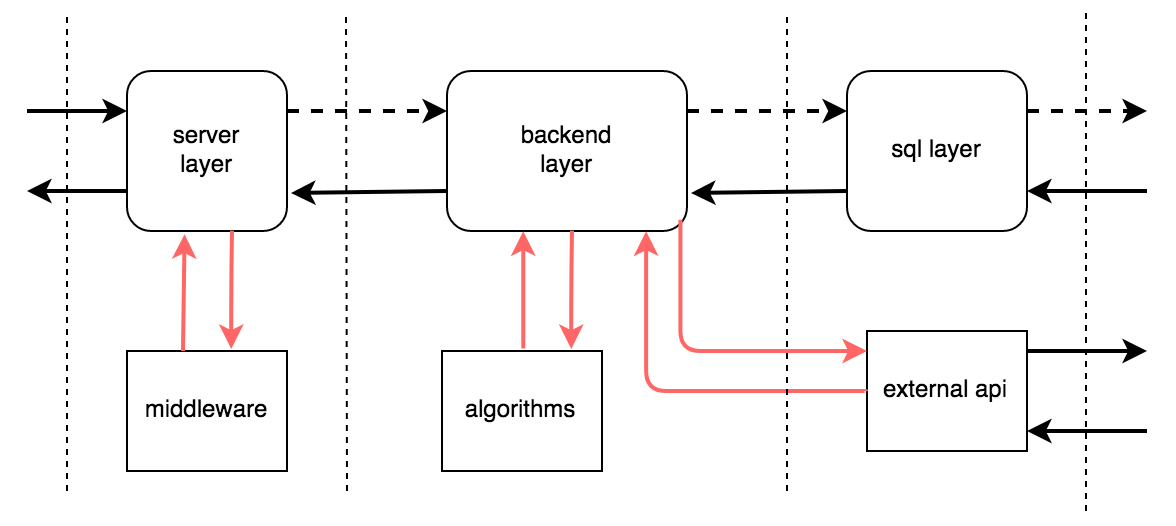

The diagram above was exported from draw.io. Its source (the exported page's mxGraphModel, read from the mxfile embedded in the PNG):
<mxGraphModel dx="1339" dy="2067" grid="1" gridSize="10" guides="1" tooltips="1" connect="1" arrows="1" fold="1" page="1" pageScale="1" pageWidth="850" pageHeight="1100" math="0" shadow="0">
  <root>
    <mxCell id="0" />
    <mxCell id="1" parent="0" />
    <mxCell id="2" value="&lt;div&gt;server&lt;/div&gt;&lt;div&gt;layer&lt;br&gt;&lt;/div&gt;" style="rounded=1;whiteSpace=wrap;html=1;" vertex="1" parent="1">
      <mxGeometry x="210" y="320" width="80" height="80" as="geometry" />
    </mxCell>
    <mxCell id="3" value="" style="endArrow=none;dashed=1;html=1;" edge="1" parent="1">
      <mxGeometry width="50" height="50" relative="1" as="geometry">
        <mxPoint x="180" y="529.9999999999995" as="sourcePoint" />
        <mxPoint x="180" y="289.99999999999955" as="targetPoint" />
      </mxGeometry>
    </mxCell>
    <mxCell id="4" value="&lt;div&gt;backend&lt;/div&gt;&lt;div&gt;layer&lt;br&gt;&lt;/div&gt;" style="rounded=1;whiteSpace=wrap;html=1;" vertex="1" parent="1">
      <mxGeometry x="370" y="320" width="120" height="80" as="geometry" />
    </mxCell>
    <mxCell id="5" value="sql layer" style="rounded=1;whiteSpace=wrap;html=1;" vertex="1" parent="1">
      <mxGeometry x="570" y="320" width="90" height="80" as="geometry" />
    </mxCell>
    <mxCell id="6" value="" style="endArrow=classic;html=1;strokeWidth=2;endSize=6;startSize=6;entryX=0;entryY=0.25;entryDx=0;entryDy=0;dashed=1;" edge="1" target="4" parent="1">
      <mxGeometry width="50" height="50" relative="1" as="geometry">
        <mxPoint x="290" y="339.99999999999955" as="sourcePoint" />
        <mxPoint x="350" y="340" as="targetPoint" />
      </mxGeometry>
    </mxCell>
    <mxCell id="7" value="" style="endArrow=classic;html=1;strokeWidth=2;endSize=6;startSize=6;dashed=1;" edge="1" parent="1">
      <mxGeometry width="50" height="50" relative="1" as="geometry">
        <mxPoint x="490" y="339.99999999999955" as="sourcePoint" />
        <mxPoint x="570" y="339.99999999999955" as="targetPoint" />
      </mxGeometry>
    </mxCell>
    <mxCell id="8" value="" style="endArrow=classic;html=1;strokeWidth=2;endSize=6;startSize=6;entryX=0;entryY=0.25;entryDx=0;entryDy=0;" edge="1" target="2" parent="1">
      <mxGeometry width="50" height="50" relative="1" as="geometry">
        <mxPoint x="160" y="339.99999999999955" as="sourcePoint" />
        <mxPoint x="180.5" y="340" as="targetPoint" />
      </mxGeometry>
    </mxCell>
    <mxCell id="9" value="" style="endArrow=classic;html=1;strokeWidth=2;endSize=6;startSize=6;exitX=1;exitY=0.25;exitDx=0;exitDy=0;dashed=1;" edge="1" source="5" parent="1">
      <mxGeometry width="50" height="50" relative="1" as="geometry">
        <mxPoint x="690" y="340" as="sourcePoint" />
        <mxPoint x="720" y="339.99999999999955" as="targetPoint" />
      </mxGeometry>
    </mxCell>
    <mxCell id="10" value="middleware" style="rounded=0;whiteSpace=wrap;html=1;" vertex="1" parent="1">
      <mxGeometry x="210" y="460" width="80" height="60" as="geometry" />
    </mxCell>
    <mxCell id="11" style="edgeStyle=none;shape=flexArrow;rounded=0;orthogonalLoop=1;jettySize=auto;html=1;exitX=1;exitY=0.5;exitDx=0;exitDy=0;startSize=6;endSize=6;targetPerimeterSpacing=0;strokeColor=#000000;strokeWidth=2;" edge="1" source="5" target="5" parent="1">
      <mxGeometry relative="1" as="geometry" />
    </mxCell>
    <mxCell id="12" style="edgeStyle=none;shape=flexArrow;rounded=0;orthogonalLoop=1;jettySize=auto;html=1;exitX=1;exitY=0.5;exitDx=0;exitDy=0;startSize=6;endSize=6;targetPerimeterSpacing=0;strokeColor=#000000;strokeWidth=2;" edge="1" source="5" target="5" parent="1">
      <mxGeometry relative="1" as="geometry" />
    </mxCell>
    <mxCell id="13" value="&lt;div&gt;algorithms&lt;br&gt;&lt;/div&gt;" style="rounded=0;whiteSpace=wrap;html=1;" vertex="1" parent="1">
      <mxGeometry x="367.5" y="460" width="80" height="60" as="geometry" />
    </mxCell>
    <mxCell id="14" value="" style="endArrow=classic;html=1;strokeWidth=2;endSize=6;startSize=6;entryX=1;entryY=0.75;entryDx=0;entryDy=0;" edge="1" target="5" parent="1">
      <mxGeometry width="50" height="50" relative="1" as="geometry">
        <mxPoint x="720" y="379.99999999999955" as="sourcePoint" />
        <mxPoint x="740" y="430" as="targetPoint" />
      </mxGeometry>
    </mxCell>
    <mxCell id="15" value="" style="endArrow=classic;html=1;strokeWidth=2;endSize=6;startSize=6;" edge="1" parent="1">
      <mxGeometry width="50" height="50" relative="1" as="geometry">
        <mxPoint x="570" y="379.99999999999955" as="sourcePoint" />
        <mxPoint x="491.9999999999998" y="381" as="targetPoint" />
      </mxGeometry>
    </mxCell>
    <mxCell id="16" value="" style="endArrow=classic;html=1;strokeWidth=2;endSize=6;startSize=6;" edge="1" parent="1">
      <mxGeometry width="50" height="50" relative="1" as="geometry">
        <mxPoint x="369.9999999999998" y="379.99999999999955" as="sourcePoint" />
        <mxPoint x="291.9999999999998" y="381" as="targetPoint" />
      </mxGeometry>
    </mxCell>
    <mxCell id="17" value="" style="endArrow=classic;startArrow=none;html=1;strokeColor=#FF6666;strokeWidth=2;entryX=0.36;entryY=1.02;entryDx=0;entryDy=0;exitX=0.35;exitY=0;exitDx=0;exitDy=0;exitPerimeter=0;entryPerimeter=0;startFill=0;" edge="1" source="10" target="2" parent="1">
      <mxGeometry width="50" height="50" relative="1" as="geometry">
        <mxPoint x="230.5" y="460" as="sourcePoint" />
        <mxPoint x="280.5" y="410" as="targetPoint" />
      </mxGeometry>
    </mxCell>
    <mxCell id="18" value="" style="endArrow=classic;startArrow=none;html=1;strokeColor=#FF6666;strokeWidth=2;entryX=0.315;entryY=1.009;entryDx=0;entryDy=0;entryPerimeter=0;edgeStyle=elbowEdgeStyle;elbow=vertical;startFill=0;exitX=0.5;exitY=-0.024;exitDx=0;exitDy=0;exitPerimeter=0;" edge="1" source="13" target="4" parent="1">
      <mxGeometry width="50" height="50" relative="1" as="geometry">
        <mxPoint x="408" y="450" as="sourcePoint" />
        <mxPoint x="430" y="400" as="targetPoint" />
      </mxGeometry>
    </mxCell>
    <mxCell id="19" value="" style="endArrow=classic;html=1;strokeWidth=2;endSize=6;startSize=6;exitX=0;exitY=0.75;exitDx=0;exitDy=0;" edge="1" source="2" parent="1">
      <mxGeometry width="50" height="50" relative="1" as="geometry">
        <mxPoint x="180" y="380" as="sourcePoint" />
        <mxPoint x="160" y="379.99999999999955" as="targetPoint" />
      </mxGeometry>
    </mxCell>
    <mxCell id="20" value="external api" style="rounded=0;whiteSpace=wrap;html=1;" vertex="1" parent="1">
      <mxGeometry x="580" y="450" width="80" height="60" as="geometry" />
    </mxCell>
    <mxCell id="21" value="" style="endArrow=classic;startArrow=none;html=1;strokeColor=#FF6666;strokeWidth=2;entryX=0.83;entryY=1.002;entryDx=0;entryDy=0;entryPerimeter=0;exitX=0;exitY=0.5;exitDx=0;exitDy=0;edgeStyle=elbowEdgeStyle;elbow=vertical;startFill=0;" edge="1" source="20" target="4" parent="1">
      <mxGeometry width="50" height="50" relative="1" as="geometry">
        <mxPoint x="505" y="470" as="sourcePoint" />
        <mxPoint x="505" y="410" as="targetPoint" />
        <Array as="points">
          <mxPoint x="540" y="480" />
        </Array>
      </mxGeometry>
    </mxCell>
    <mxCell id="22" value="" style="endArrow=none;dashed=1;html=1;" edge="1" parent="1">
      <mxGeometry width="50" height="50" relative="1" as="geometry">
        <mxPoint x="320" y="529.9999999999995" as="sourcePoint" />
        <mxPoint x="319.4999999999998" y="289.99999999999955" as="targetPoint" />
      </mxGeometry>
    </mxCell>
    <mxCell id="23" value="" style="endArrow=none;dashed=1;html=1;" edge="1" parent="1">
      <mxGeometry width="50" height="50" relative="1" as="geometry">
        <mxPoint x="540" y="529.9999999999995" as="sourcePoint" />
        <mxPoint x="540" y="289.99999999999955" as="targetPoint" />
      </mxGeometry>
    </mxCell>
    <mxCell id="24" style="edgeStyle=elbowEdgeStyle;shape=link;rounded=0;orthogonalLoop=1;jettySize=auto;elbow=vertical;html=1;exitX=0;exitY=0.5;exitDx=0;exitDy=0;targetPerimeterSpacing=0;strokeColor=#000000;strokeWidth=2;fontSize=16;fontColor=#000000;" edge="1" source="10" target="10" parent="1">
      <mxGeometry relative="1" as="geometry" />
    </mxCell>
    <mxCell id="25" value="" style="endArrow=classic;html=1;strokeWidth=2;endSize=6;startSize=6;exitX=1;exitY=0.25;exitDx=0;exitDy=0;" edge="1" parent="1">
      <mxGeometry width="50" height="50" relative="1" as="geometry">
        <mxPoint x="660" y="459.99999999999955" as="sourcePoint" />
        <mxPoint x="720" y="459.99999999999955" as="targetPoint" />
      </mxGeometry>
    </mxCell>
    <mxCell id="26" value="" style="endArrow=classic;html=1;strokeWidth=2;endSize=6;startSize=6;entryX=1;entryY=0.75;entryDx=0;entryDy=0;" edge="1" parent="1">
      <mxGeometry width="50" height="50" relative="1" as="geometry">
        <mxPoint x="720" y="499.99999999999955" as="sourcePoint" />
        <mxPoint x="660" y="499.99999999999955" as="targetPoint" />
      </mxGeometry>
    </mxCell>
    <mxCell id="27" value="" style="endArrow=none;dashed=1;html=1;" edge="1" parent="1">
      <mxGeometry width="50" height="50" relative="1" as="geometry">
        <mxPoint x="689.4999999999998" y="539.9999999999995" as="sourcePoint" />
        <mxPoint x="689.4999999999998" y="289.99999999999955" as="targetPoint" />
      </mxGeometry>
    </mxCell>
    <mxCell id="28" value="" style="endArrow=none;startArrow=classic;html=1;strokeColor=#FF6666;strokeWidth=2;entryX=0.315;entryY=1.009;entryDx=0;entryDy=0;exitX=0.5;exitY=0;exitDx=0;exitDy=0;entryPerimeter=0;edgeStyle=elbowEdgeStyle;elbow=vertical;endFill=0;" edge="1" parent="1">
      <mxGeometry width="50" height="50" relative="1" as="geometry">
        <mxPoint x="432.0999999999997" y="459" as="sourcePoint" />
        <mxPoint x="432.5" y="399.8000000000002" as="targetPoint" />
      </mxGeometry>
    </mxCell>
    <mxCell id="29" value="" style="endArrow=none;startArrow=classic;html=1;strokeColor=#FF6666;strokeWidth=2;entryX=0.315;entryY=1.009;entryDx=0;entryDy=0;exitX=0.5;exitY=0;exitDx=0;exitDy=0;entryPerimeter=0;edgeStyle=elbowEdgeStyle;elbow=vertical;endFill=0;" edge="1" parent="1">
      <mxGeometry width="50" height="50" relative="1" as="geometry">
        <mxPoint x="262.0999999999997" y="459" as="sourcePoint" />
        <mxPoint x="262.5" y="399.8000000000002" as="targetPoint" />
      </mxGeometry>
    </mxCell>
    <mxCell id="30" value="" style="endArrow=none;startArrow=classic;html=1;strokeColor=#FF6666;strokeWidth=2;edgeStyle=elbowEdgeStyle;elbow=vertical;endFill=0;entryX=0.978;entryY=0.937;entryDx=0;entryDy=0;entryPerimeter=0;" edge="1" target="4" parent="1">
      <mxGeometry width="50" height="50" relative="1" as="geometry">
        <mxPoint x="580" y="460" as="sourcePoint" />
        <mxPoint x="487" y="400" as="targetPoint" />
        <Array as="points">
          <mxPoint x="602.5" y="460" />
        </Array>
      </mxGeometry>
    </mxCell>
    <mxCell id="31" value="&amp;nbsp; " style="text;html=1;resizable=0;points=[];autosize=1;align=left;verticalAlign=top;spacingTop=-4;fontSize=16;fontColor=#000000;" vertex="1" parent="1">
      <mxGeometry x="676" y="310" width="20" height="20" as="geometry" />
    </mxCell>
  </root>
</mxGraphModel>